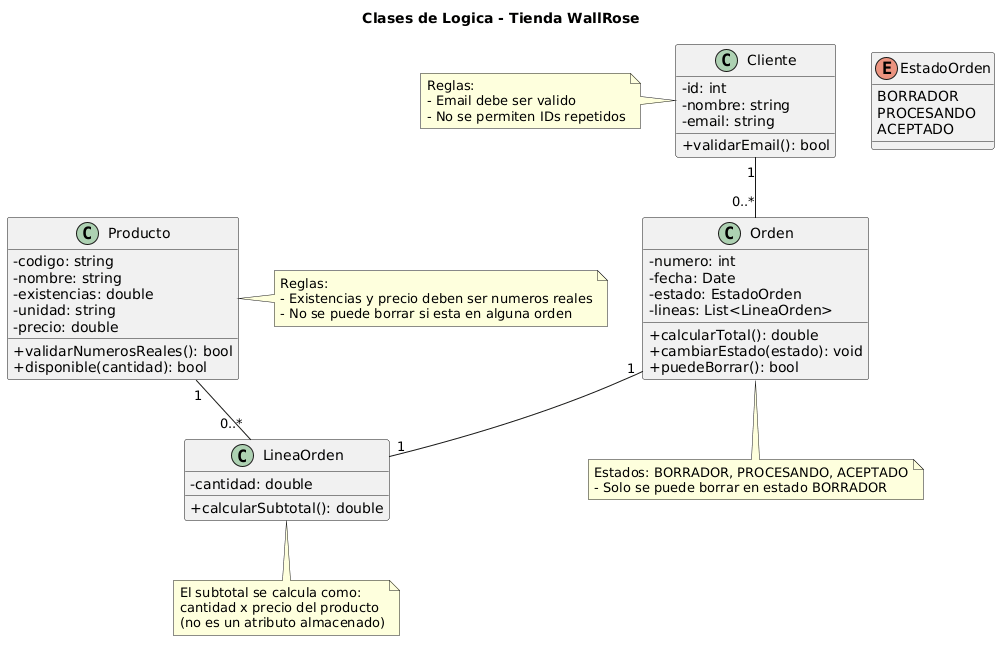

The diagram above was rendered by PlantUML. Its source (embedded in the PNG):
@startuml
skinparam classAttributeIconSize 0
title Clases de Logica - Tienda WallRose

enum EstadoOrden {
    BORRADOR
    PROCESANDO
    ACEPTADO
}

class Cliente {
    - id: int
    - nombre: string
    - email: string
    + validarEmail(): bool
}

class Producto {
    - codigo: string
    - nombre: string
    - existencias: double
    - unidad: string
    - precio: double
    + validarNumerosReales(): bool
    + disponible(cantidad): bool
}

class Orden {
    - numero: int
    - fecha: Date
    - estado: EstadoOrden
    - lineas: List<LineaOrden>
    + calcularTotal(): double
    + cambiarEstado(estado): void
    + puedeBorrar(): bool
}

class LineaOrden {
    - cantidad: double
    + calcularSubtotal(): double
}

' ========== RELACIONES CORRECTAS ==========
' Un cliente puede tener cero o muchas órdenes
' Una orden pertenece a un solo cliente
Cliente "1" -- "0..*" Orden

' Una orden puede tener una o muchas líneas
' Una línea pertenece a una sola orden
Orden "1" -- "1" LineaOrden

' Un producto puede estar en cero o muchas líneas de orden
' Una línea de orden tiene un solo producto
Producto "1" -- "0..*" LineaOrden

' ========== NOTAS ==========
note bottom of Orden
  Estados: BORRADOR, PROCESANDO, ACEPTADO
  - Solo se puede borrar en estado BORRADOR
end note

note right of Producto
  Reglas:
  - Existencias y precio deben ser numeros reales
  - No se puede borrar si esta en alguna orden
end note

note left of Cliente
  Reglas:
  - Email debe ser valido
  - No se permiten IDs repetidos
end note

note bottom of LineaOrden
  El subtotal se calcula como:
  cantidad x precio del producto
  (no es un atributo almacenado)
end note
@enduml